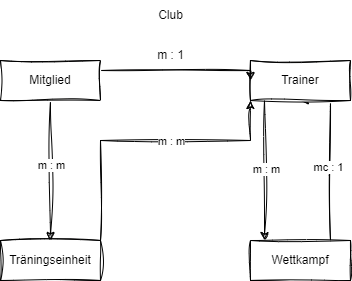

The diagram above was exported from draw.io. Its source (the exported page's mxGraphModel, read from the mxfile embedded in the PNG):
<mxGraphModel dx="1182" dy="647" grid="1" gridSize="10" guides="1" tooltips="1" connect="1" arrows="1" fold="1" page="1" pageScale="1" pageWidth="827" pageHeight="1169" math="0" shadow="0">
  <root>
    <mxCell id="0" />
    <mxCell id="1" parent="0" />
    <mxCell id="ruxfSAvghmWRjuEn--Yl-15" style="edgeStyle=orthogonalEdgeStyle;rounded=0;sketch=1;hachureGap=4;jiggle=2;curveFitting=1;orthogonalLoop=1;jettySize=auto;html=1;entryX=0.5;entryY=1;entryDx=0;entryDy=0;" edge="1" parent="1" source="ruxfSAvghmWRjuEn--Yl-1" target="ruxfSAvghmWRjuEn--Yl-4">
      <mxGeometry relative="1" as="geometry">
        <Array as="points">
          <mxPoint x="480" y="310" />
        </Array>
      </mxGeometry>
    </mxCell>
    <mxCell id="ruxfSAvghmWRjuEn--Yl-20" value="mc : 1" style="edgeLabel;html=1;align=center;verticalAlign=middle;resizable=0;points=[];sketch=1;hachureGap=4;jiggle=2;curveFitting=1;" vertex="1" connectable="0" parent="ruxfSAvghmWRjuEn--Yl-15">
      <mxGeometry x="-0.1412" y="2" relative="1" as="geometry">
        <mxPoint as="offset" />
      </mxGeometry>
    </mxCell>
    <mxCell id="ruxfSAvghmWRjuEn--Yl-1" value="Wettkampf" style="whiteSpace=wrap;html=1;align=center;sketch=1;hachureGap=4;jiggle=2;curveFitting=1;" vertex="1" parent="1">
      <mxGeometry x="400" y="450" width="100" height="40" as="geometry" />
    </mxCell>
    <mxCell id="ruxfSAvghmWRjuEn--Yl-21" style="edgeStyle=orthogonalEdgeStyle;rounded=0;sketch=1;hachureGap=4;jiggle=2;curveFitting=1;orthogonalLoop=1;jettySize=auto;html=1;" edge="1" parent="1">
      <mxGeometry relative="1" as="geometry">
        <mxPoint x="414" y="310" as="sourcePoint" />
        <mxPoint x="414" y="450" as="targetPoint" />
      </mxGeometry>
    </mxCell>
    <mxCell id="ruxfSAvghmWRjuEn--Yl-22" value="m : m" style="edgeLabel;html=1;align=center;verticalAlign=middle;resizable=0;points=[];sketch=1;hachureGap=4;jiggle=2;curveFitting=1;" vertex="1" connectable="0" parent="ruxfSAvghmWRjuEn--Yl-21">
      <mxGeometry x="-0.02" y="2" relative="1" as="geometry">
        <mxPoint as="offset" />
      </mxGeometry>
    </mxCell>
    <mxCell id="ruxfSAvghmWRjuEn--Yl-4" value="Trainer" style="whiteSpace=wrap;html=1;align=center;sketch=1;hachureGap=4;jiggle=2;curveFitting=1;" vertex="1" parent="1">
      <mxGeometry x="400" y="270" width="100" height="40" as="geometry" />
    </mxCell>
    <mxCell id="ruxfSAvghmWRjuEn--Yl-8" style="edgeStyle=orthogonalEdgeStyle;rounded=0;sketch=1;hachureGap=4;jiggle=2;curveFitting=1;orthogonalLoop=1;jettySize=auto;html=1;" edge="1" parent="1" source="ruxfSAvghmWRjuEn--Yl-5" target="ruxfSAvghmWRjuEn--Yl-6">
      <mxGeometry relative="1" as="geometry" />
    </mxCell>
    <mxCell id="ruxfSAvghmWRjuEn--Yl-19" value="m : m" style="edgeLabel;html=1;align=center;verticalAlign=middle;resizable=0;points=[];sketch=1;hachureGap=4;jiggle=2;curveFitting=1;" vertex="1" connectable="0" parent="ruxfSAvghmWRjuEn--Yl-8">
      <mxGeometry x="-0.0771" y="1" relative="1" as="geometry">
        <mxPoint as="offset" />
      </mxGeometry>
    </mxCell>
    <mxCell id="ruxfSAvghmWRjuEn--Yl-10" style="edgeStyle=orthogonalEdgeStyle;rounded=0;sketch=1;hachureGap=4;jiggle=2;curveFitting=1;orthogonalLoop=1;jettySize=auto;html=1;entryX=0;entryY=0.5;entryDx=0;entryDy=0;" edge="1" parent="1" source="ruxfSAvghmWRjuEn--Yl-5" target="ruxfSAvghmWRjuEn--Yl-4">
      <mxGeometry relative="1" as="geometry">
        <Array as="points">
          <mxPoint x="400" y="280" />
        </Array>
      </mxGeometry>
    </mxCell>
    <mxCell id="ruxfSAvghmWRjuEn--Yl-5" value="Mitglied" style="whiteSpace=wrap;html=1;align=center;sketch=1;hachureGap=4;jiggle=2;curveFitting=1;" vertex="1" parent="1">
      <mxGeometry x="150" y="270" width="100" height="40" as="geometry" />
    </mxCell>
    <mxCell id="ruxfSAvghmWRjuEn--Yl-24" style="edgeStyle=orthogonalEdgeStyle;rounded=0;sketch=1;hachureGap=4;jiggle=2;curveFitting=1;orthogonalLoop=1;jettySize=auto;html=1;exitX=1;exitY=0;exitDx=0;exitDy=0;entryX=0;entryY=1;entryDx=0;entryDy=0;" edge="1" parent="1" source="ruxfSAvghmWRjuEn--Yl-6" target="ruxfSAvghmWRjuEn--Yl-4">
      <mxGeometry relative="1" as="geometry">
        <Array as="points">
          <mxPoint x="250" y="350" />
          <mxPoint x="400" y="350" />
        </Array>
      </mxGeometry>
    </mxCell>
    <mxCell id="ruxfSAvghmWRjuEn--Yl-25" value="m : m" style="edgeLabel;html=1;align=center;verticalAlign=middle;resizable=0;points=[];sketch=1;hachureGap=4;jiggle=2;curveFitting=1;" vertex="1" connectable="0" parent="ruxfSAvghmWRjuEn--Yl-24">
      <mxGeometry x="0.1806" y="-1" relative="1" as="geometry">
        <mxPoint as="offset" />
      </mxGeometry>
    </mxCell>
    <mxCell id="ruxfSAvghmWRjuEn--Yl-6" value="Träningseinheit" style="whiteSpace=wrap;html=1;align=center;sketch=1;hachureGap=4;jiggle=2;curveFitting=1;" vertex="1" parent="1">
      <mxGeometry x="150" y="450" width="100" height="40" as="geometry" />
    </mxCell>
    <mxCell id="ruxfSAvghmWRjuEn--Yl-16" value="m : 1" style="text;html=1;align=center;verticalAlign=middle;resizable=0;points=[];autosize=1;strokeColor=none;fillColor=none;" vertex="1" parent="1">
      <mxGeometry x="295" y="250" width="50" height="30" as="geometry" />
    </mxCell>
    <mxCell id="ruxfSAvghmWRjuEn--Yl-27" value="Club" style="text;html=1;align=center;verticalAlign=middle;resizable=0;points=[];autosize=1;strokeColor=none;fillColor=none;" vertex="1" parent="1">
      <mxGeometry x="295" y="210" width="50" height="30" as="geometry" />
    </mxCell>
  </root>
</mxGraphModel>